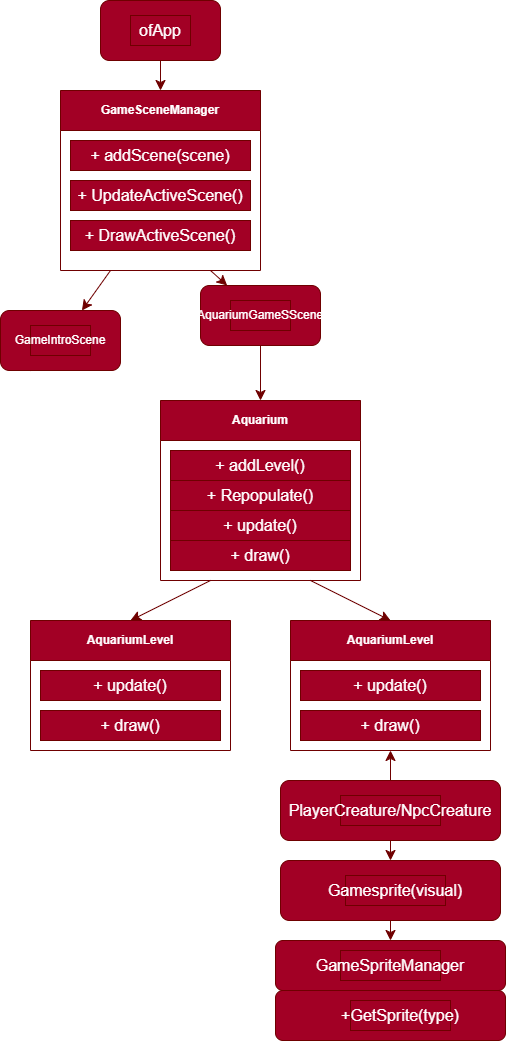

The diagram above was exported from draw.io. Its source (the exported page's mxGraphModel, read from the mxfile embedded in the PNG):
<mxGraphModel dx="868" dy="1143" grid="1" gridSize="10" guides="1" tooltips="1" connect="1" arrows="1" fold="1" page="1" pageScale="1" pageWidth="850" pageHeight="1100" math="0" shadow="0">
  <root>
    <mxCell id="0" />
    <mxCell id="1" parent="0" />
    <mxCell id="iXn7RgUQq7mv6J9parXw-3" style="edgeStyle=none;curved=1;rounded=0;orthogonalLoop=1;jettySize=auto;html=1;exitX=0.5;exitY=1;exitDx=0;exitDy=0;fontSize=12;startSize=8;endSize=8;fillColor=#a20025;strokeColor=#6F0000;" parent="1" source="iXn7RgUQq7mv6J9parXw-1" edge="1">
      <mxGeometry relative="1" as="geometry">
        <mxPoint x="350" y="110" as="targetPoint" />
      </mxGeometry>
    </mxCell>
    <mxCell id="iXn7RgUQq7mv6J9parXw-1" value="" style="rounded=1;whiteSpace=wrap;html=1;fillColor=#a20025;fontColor=#ffffff;strokeColor=#6F0000;" parent="1" vertex="1">
      <mxGeometry x="290" y="20" width="120" height="60" as="geometry" />
    </mxCell>
    <mxCell id="iXn7RgUQq7mv6J9parXw-2" value="ofApp" style="text;strokeColor=#6F0000;fillColor=#a20025;html=1;align=center;verticalAlign=middle;whiteSpace=wrap;rounded=0;fontSize=16;fontColor=#ffffff;" parent="1" vertex="1">
      <mxGeometry x="320" y="35" width="60" height="30" as="geometry" />
    </mxCell>
    <mxCell id="iXn7RgUQq7mv6J9parXw-10" style="edgeStyle=none;curved=1;rounded=0;orthogonalLoop=1;jettySize=auto;html=1;exitX=0.25;exitY=1;exitDx=0;exitDy=0;fontSize=12;startSize=8;endSize=8;fillColor=#a20025;strokeColor=#6F0000;" parent="1" source="iXn7RgUQq7mv6J9parXw-13" edge="1">
      <mxGeometry relative="1" as="geometry">
        <mxPoint x="250" y="380" as="targetPoint" />
      </mxGeometry>
    </mxCell>
    <mxCell id="iXn7RgUQq7mv6J9parXw-11" style="edgeStyle=none;curved=1;rounded=0;orthogonalLoop=1;jettySize=auto;html=1;exitX=0.75;exitY=1;exitDx=0;exitDy=0;fontSize=12;startSize=8;endSize=8;fillColor=#a20025;strokeColor=#6F0000;" parent="1" source="iXn7RgUQq7mv6J9parXw-5" target="iXn7RgUQq7mv6J9parXw-12" edge="1">
      <mxGeometry relative="1" as="geometry">
        <mxPoint x="450" y="380" as="targetPoint" />
      </mxGeometry>
    </mxCell>
    <mxCell id="iXn7RgUQq7mv6J9parXw-5" value="GameSceneManager" style="swimlane;whiteSpace=wrap;html=1;startSize=40;fillColor=#a20025;fontColor=#ffffff;strokeColor=#6F0000;" parent="1" vertex="1">
      <mxGeometry x="250" y="110" width="200" height="180" as="geometry">
        <mxRectangle x="325" y="140" width="140" height="40" as="alternateBounds" />
      </mxGeometry>
    </mxCell>
    <mxCell id="iXn7RgUQq7mv6J9parXw-6" value="+ addScene(scene)" style="text;strokeColor=#6F0000;fillColor=#a20025;html=1;align=center;verticalAlign=middle;whiteSpace=wrap;rounded=0;fontSize=16;fontColor=#ffffff;" parent="iXn7RgUQq7mv6J9parXw-5" vertex="1">
      <mxGeometry x="10" y="50" width="180" height="30" as="geometry" />
    </mxCell>
    <mxCell id="iXn7RgUQq7mv6J9parXw-8" value="+ UpdateActiveScene()" style="text;strokeColor=#6F0000;fillColor=#a20025;html=1;align=center;verticalAlign=middle;whiteSpace=wrap;rounded=0;fontSize=16;fontColor=#ffffff;" parent="iXn7RgUQq7mv6J9parXw-5" vertex="1">
      <mxGeometry x="10" y="90" width="180" height="30" as="geometry" />
    </mxCell>
    <mxCell id="iXn7RgUQq7mv6J9parXw-7" value="+ DrawActiveScene()" style="text;strokeColor=#6F0000;fillColor=#a20025;html=1;align=center;verticalAlign=middle;whiteSpace=wrap;rounded=0;fontSize=16;fontColor=#ffffff;" parent="iXn7RgUQq7mv6J9parXw-5" vertex="1">
      <mxGeometry x="10" y="130" width="180" height="30" as="geometry" />
    </mxCell>
    <mxCell id="YaMC0ehaCM8WJN3DFKMY-4" style="edgeStyle=none;curved=1;rounded=0;orthogonalLoop=1;jettySize=auto;html=1;exitX=0.5;exitY=1;exitDx=0;exitDy=0;entryX=0.5;entryY=0;entryDx=0;entryDy=0;fontSize=12;startSize=8;endSize=8;fillColor=#a20025;strokeColor=#6F0000;" edge="1" parent="1" source="iXn7RgUQq7mv6J9parXw-12" target="YaMC0ehaCM8WJN3DFKMY-3">
      <mxGeometry relative="1" as="geometry" />
    </mxCell>
    <mxCell id="iXn7RgUQq7mv6J9parXw-12" value="" style="rounded=1;whiteSpace=wrap;html=1;fillColor=#a20025;fontColor=#ffffff;strokeColor=#6F0000;" parent="1" vertex="1">
      <mxGeometry x="390" y="305" width="120" height="60" as="geometry" />
    </mxCell>
    <mxCell id="iXn7RgUQq7mv6J9parXw-14" value="" style="edgeStyle=none;curved=1;rounded=0;orthogonalLoop=1;jettySize=auto;html=1;exitX=0.25;exitY=1;exitDx=0;exitDy=0;fontSize=12;startSize=8;endSize=8;fillColor=#a20025;strokeColor=#6F0000;" parent="1" source="iXn7RgUQq7mv6J9parXw-5" target="iXn7RgUQq7mv6J9parXw-13" edge="1">
      <mxGeometry relative="1" as="geometry">
        <mxPoint x="250" y="380" as="targetPoint" />
        <mxPoint x="300" y="310" as="sourcePoint" />
      </mxGeometry>
    </mxCell>
    <mxCell id="iXn7RgUQq7mv6J9parXw-13" value="" style="rounded=1;whiteSpace=wrap;html=1;fillColor=#a20025;fontColor=#ffffff;strokeColor=#6F0000;" parent="1" vertex="1">
      <mxGeometry x="190" y="330" width="120" height="60" as="geometry" />
    </mxCell>
    <mxCell id="iXn7RgUQq7mv6J9parXw-15" value="GameIntroScene" style="text;html=1;whiteSpace=wrap;strokeColor=#6F0000;fillColor=#a20025;align=center;verticalAlign=middle;rounded=0;fontColor=#ffffff;" parent="1" vertex="1">
      <mxGeometry x="220" y="345" width="60" height="30" as="geometry" />
    </mxCell>
    <mxCell id="iXn7RgUQq7mv6J9parXw-16" value="AquariumGameSScene" style="text;html=1;whiteSpace=wrap;strokeColor=#6F0000;fillColor=#a20025;align=center;verticalAlign=middle;rounded=0;fontColor=#ffffff;" parent="1" vertex="1">
      <mxGeometry x="420" y="320" width="60" height="30" as="geometry" />
    </mxCell>
    <mxCell id="YaMC0ehaCM8WJN3DFKMY-18" style="edgeStyle=none;curved=1;rounded=0;orthogonalLoop=1;jettySize=auto;html=1;exitX=0.25;exitY=1;exitDx=0;exitDy=0;entryX=0.5;entryY=0;entryDx=0;entryDy=0;fontSize=12;startSize=8;endSize=8;fillColor=#a20025;strokeColor=#6F0000;" edge="1" parent="1" source="YaMC0ehaCM8WJN3DFKMY-3" target="YaMC0ehaCM8WJN3DFKMY-17">
      <mxGeometry relative="1" as="geometry" />
    </mxCell>
    <mxCell id="YaMC0ehaCM8WJN3DFKMY-24" style="edgeStyle=none;curved=1;rounded=0;orthogonalLoop=1;jettySize=auto;html=1;exitX=0.75;exitY=1;exitDx=0;exitDy=0;entryX=0.5;entryY=0;entryDx=0;entryDy=0;fontSize=12;startSize=8;endSize=8;fillColor=#a20025;strokeColor=#6F0000;" edge="1" parent="1" source="YaMC0ehaCM8WJN3DFKMY-3" target="YaMC0ehaCM8WJN3DFKMY-21">
      <mxGeometry relative="1" as="geometry" />
    </mxCell>
    <mxCell id="YaMC0ehaCM8WJN3DFKMY-3" value="Aquarium" style="swimlane;whiteSpace=wrap;html=1;startSize=40;fillColor=#a20025;fontColor=#ffffff;strokeColor=#6F0000;" vertex="1" parent="1">
      <mxGeometry x="350" y="420" width="200" height="180" as="geometry" />
    </mxCell>
    <mxCell id="YaMC0ehaCM8WJN3DFKMY-12" value="+ addLevel()" style="text;strokeColor=#6F0000;fillColor=#a20025;html=1;align=center;verticalAlign=middle;whiteSpace=wrap;rounded=0;fontSize=16;fontColor=#ffffff;" vertex="1" parent="YaMC0ehaCM8WJN3DFKMY-3">
      <mxGeometry x="10" y="50" width="180" height="30" as="geometry" />
    </mxCell>
    <mxCell id="YaMC0ehaCM8WJN3DFKMY-13" value="+ Repopulate()" style="text;strokeColor=#6F0000;fillColor=#a20025;html=1;align=center;verticalAlign=middle;whiteSpace=wrap;rounded=0;fontSize=16;fontColor=#ffffff;" vertex="1" parent="YaMC0ehaCM8WJN3DFKMY-3">
      <mxGeometry x="10" y="80" width="180" height="30" as="geometry" />
    </mxCell>
    <mxCell id="YaMC0ehaCM8WJN3DFKMY-14" value="+ update()" style="text;strokeColor=#6F0000;fillColor=#a20025;html=1;align=center;verticalAlign=middle;whiteSpace=wrap;rounded=0;fontSize=16;fontColor=#ffffff;" vertex="1" parent="YaMC0ehaCM8WJN3DFKMY-3">
      <mxGeometry x="10" y="110" width="180" height="30" as="geometry" />
    </mxCell>
    <mxCell id="YaMC0ehaCM8WJN3DFKMY-15" value="+ draw()" style="text;strokeColor=#6F0000;fillColor=#a20025;html=1;align=center;verticalAlign=middle;whiteSpace=wrap;rounded=0;fontSize=16;fontColor=#ffffff;" vertex="1" parent="YaMC0ehaCM8WJN3DFKMY-3">
      <mxGeometry x="10" y="140" width="180" height="30" as="geometry" />
    </mxCell>
    <mxCell id="YaMC0ehaCM8WJN3DFKMY-17" value="AquariumLevel" style="swimlane;whiteSpace=wrap;html=1;startSize=40;fillColor=#a20025;fontColor=#ffffff;strokeColor=#6F0000;" vertex="1" parent="1">
      <mxGeometry x="220" y="640" width="200" height="130" as="geometry" />
    </mxCell>
    <mxCell id="YaMC0ehaCM8WJN3DFKMY-19" value="+ update()" style="text;strokeColor=#6F0000;fillColor=#a20025;html=1;align=center;verticalAlign=middle;whiteSpace=wrap;rounded=0;fontSize=16;fontColor=#ffffff;" vertex="1" parent="YaMC0ehaCM8WJN3DFKMY-17">
      <mxGeometry x="10" y="50" width="180" height="30" as="geometry" />
    </mxCell>
    <mxCell id="YaMC0ehaCM8WJN3DFKMY-20" value="+ draw()" style="text;strokeColor=#6F0000;fillColor=#a20025;html=1;align=center;verticalAlign=middle;whiteSpace=wrap;rounded=0;fontSize=16;fontColor=#ffffff;" vertex="1" parent="YaMC0ehaCM8WJN3DFKMY-17">
      <mxGeometry x="10" y="90" width="180" height="30" as="geometry" />
    </mxCell>
    <mxCell id="YaMC0ehaCM8WJN3DFKMY-21" value="AquariumLevel" style="swimlane;whiteSpace=wrap;html=1;startSize=40;fillColor=#a20025;fontColor=#ffffff;strokeColor=#6F0000;" vertex="1" parent="1">
      <mxGeometry x="480" y="640" width="200" height="130" as="geometry" />
    </mxCell>
    <mxCell id="YaMC0ehaCM8WJN3DFKMY-22" value="+ update()" style="text;strokeColor=#6F0000;fillColor=#a20025;html=1;align=center;verticalAlign=middle;whiteSpace=wrap;rounded=0;fontSize=16;fontColor=#ffffff;" vertex="1" parent="YaMC0ehaCM8WJN3DFKMY-21">
      <mxGeometry x="10" y="50" width="180" height="30" as="geometry" />
    </mxCell>
    <mxCell id="YaMC0ehaCM8WJN3DFKMY-23" value="+ draw()" style="text;strokeColor=#6F0000;fillColor=#a20025;html=1;align=center;verticalAlign=middle;whiteSpace=wrap;rounded=0;fontSize=16;fontColor=#ffffff;" vertex="1" parent="YaMC0ehaCM8WJN3DFKMY-21">
      <mxGeometry x="10" y="90" width="180" height="30" as="geometry" />
    </mxCell>
    <mxCell id="YaMC0ehaCM8WJN3DFKMY-26" value="" style="edgeStyle=none;curved=1;rounded=0;orthogonalLoop=1;jettySize=auto;html=1;fontSize=12;startSize=8;endSize=8;fillColor=#a20025;strokeColor=#6F0000;" edge="1" parent="1" source="YaMC0ehaCM8WJN3DFKMY-25">
      <mxGeometry relative="1" as="geometry">
        <mxPoint x="580" y="770" as="targetPoint" />
      </mxGeometry>
    </mxCell>
    <mxCell id="YaMC0ehaCM8WJN3DFKMY-31" value="" style="edgeStyle=none;curved=1;rounded=0;orthogonalLoop=1;jettySize=auto;html=1;fontSize=12;startSize=8;endSize=8;fillColor=#a20025;strokeColor=#6F0000;" edge="1" parent="1" source="YaMC0ehaCM8WJN3DFKMY-25" target="YaMC0ehaCM8WJN3DFKMY-30">
      <mxGeometry relative="1" as="geometry" />
    </mxCell>
    <mxCell id="YaMC0ehaCM8WJN3DFKMY-25" value="" style="rounded=1;whiteSpace=wrap;html=1;fillColor=#a20025;fontColor=#ffffff;strokeColor=#6F0000;" vertex="1" parent="1">
      <mxGeometry x="470" y="800" width="220" height="60" as="geometry" />
    </mxCell>
    <mxCell id="YaMC0ehaCM8WJN3DFKMY-29" value="PlayerCreature/NpcCreature" style="text;strokeColor=#6F0000;fillColor=#a20025;html=1;align=center;verticalAlign=middle;whiteSpace=wrap;rounded=0;fontSize=16;fontColor=#ffffff;" vertex="1" parent="1">
      <mxGeometry x="530" y="815" width="100" height="30" as="geometry" />
    </mxCell>
    <mxCell id="YaMC0ehaCM8WJN3DFKMY-40" value="" style="edgeStyle=none;curved=1;rounded=0;orthogonalLoop=1;jettySize=auto;html=1;fontSize=12;startSize=8;endSize=8;fillColor=#a20025;strokeColor=#6F0000;" edge="1" parent="1" source="YaMC0ehaCM8WJN3DFKMY-36" target="YaMC0ehaCM8WJN3DFKMY-39">
      <mxGeometry relative="1" as="geometry" />
    </mxCell>
    <mxCell id="YaMC0ehaCM8WJN3DFKMY-30" value="" style="rounded=1;whiteSpace=wrap;html=1;fillColor=#a20025;fontColor=#ffffff;strokeColor=#6F0000;" vertex="1" parent="1">
      <mxGeometry x="470" y="880" width="220" height="60" as="geometry" />
    </mxCell>
    <mxCell id="YaMC0ehaCM8WJN3DFKMY-33" value="Gamesprite(visual)" style="text;strokeColor=#6F0000;fillColor=#a20025;html=1;align=center;verticalAlign=middle;whiteSpace=wrap;rounded=0;fontSize=16;fontColor=#ffffff;" vertex="1" parent="1">
      <mxGeometry x="535" y="895" width="100" height="30" as="geometry" />
    </mxCell>
    <mxCell id="YaMC0ehaCM8WJN3DFKMY-37" value="" style="rounded=1;whiteSpace=wrap;html=1;fillColor=#a20025;fontColor=#ffffff;strokeColor=#6F0000;" vertex="1" parent="1">
      <mxGeometry x="465" y="1010" width="230" height="50" as="geometry" />
    </mxCell>
    <mxCell id="YaMC0ehaCM8WJN3DFKMY-38" value="GameSpriteManager" style="text;strokeColor=#6F0000;fillColor=#a20025;html=1;align=center;verticalAlign=middle;whiteSpace=wrap;rounded=0;fontSize=16;fontColor=#ffffff;" vertex="1" parent="1">
      <mxGeometry x="530" y="970" width="100" height="30" as="geometry" />
    </mxCell>
    <mxCell id="YaMC0ehaCM8WJN3DFKMY-39" value="+GetSprite(type)" style="text;strokeColor=#6F0000;fillColor=#a20025;html=1;align=center;verticalAlign=middle;whiteSpace=wrap;rounded=0;fontSize=16;fontColor=#ffffff;" vertex="1" parent="1">
      <mxGeometry x="540" y="1020" width="100" height="30" as="geometry" />
    </mxCell>
    <mxCell id="YaMC0ehaCM8WJN3DFKMY-41" value="" style="edgeStyle=none;curved=1;rounded=0;orthogonalLoop=1;jettySize=auto;html=1;fontSize=12;startSize=8;endSize=8;fillColor=#a20025;strokeColor=#6F0000;" edge="1" parent="1" source="YaMC0ehaCM8WJN3DFKMY-30" target="YaMC0ehaCM8WJN3DFKMY-36">
      <mxGeometry relative="1" as="geometry">
        <mxPoint x="582" y="940" as="sourcePoint" />
        <mxPoint x="589" y="1020" as="targetPoint" />
      </mxGeometry>
    </mxCell>
    <mxCell id="YaMC0ehaCM8WJN3DFKMY-36" value="" style="rounded=1;whiteSpace=wrap;html=1;fillColor=#a20025;fontColor=#ffffff;strokeColor=#6F0000;" vertex="1" parent="1">
      <mxGeometry x="465" y="960" width="230" height="50" as="geometry" />
    </mxCell>
    <mxCell id="YaMC0ehaCM8WJN3DFKMY-42" value="GameSpriteManager" style="text;strokeColor=#6F0000;fillColor=#a20025;html=1;align=center;verticalAlign=middle;whiteSpace=wrap;rounded=0;fontSize=16;fontColor=#ffffff;" vertex="1" parent="1">
      <mxGeometry x="530" y="970" width="100" height="30" as="geometry" />
    </mxCell>
  </root>
</mxGraphModel>